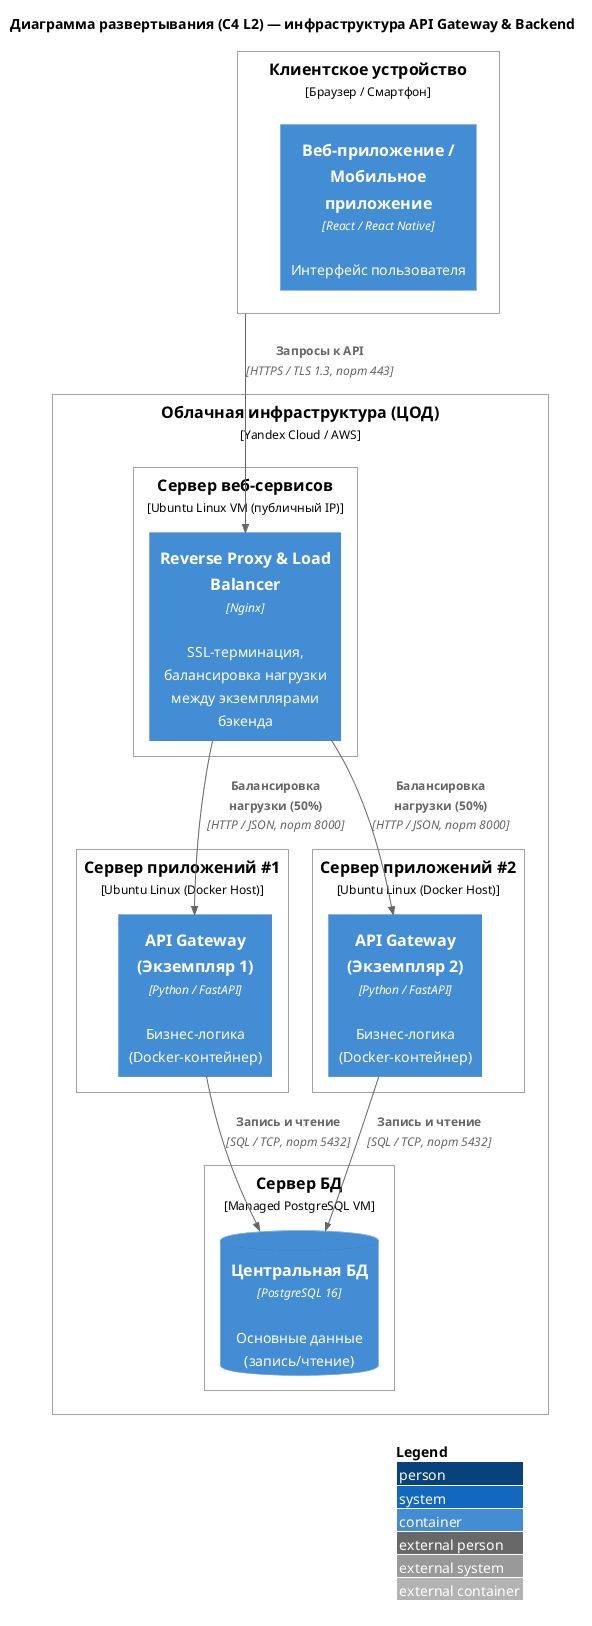

The diagram above was rendered by PlantUML. Its source (embedded in the PNG):
@startuml
!include ../vendor/C4-PlantUML/C4_Deployment.puml

LAYOUT_WITH_LEGEND()
title Диаграмма развертывания (C4 L2) — инфраструктура API Gateway & Backend

Deployment_Node(client, "Клиентское устройство", "Браузер / Смартфон") {
    Container(web_app, "Веб-приложение / Мобильное приложение", "React / React Native", "Интерфейс пользователя")
}

Deployment_Node(cloud, "Облачная инфраструктура (ЦОД)", "Yandex Cloud / AWS") {
    
    Deployment_Node(nginx_node, "Сервер веб-сервисов", "Ubuntu Linux VM (публичный IP)") {
        Container(nginx, "Reverse Proxy & Load Balancer", "Nginx", "SSL-терминация, балансировка нагрузки между экземплярами бэкенда")
    }
    
    Deployment_Node(app_node_1, "Сервер приложений #1", "Ubuntu Linux (Docker Host)") {
        Container(backend_1, "API Gateway (Экземпляр 1)", "Python / FastAPI", "Бизнес-логика (Docker-контейнер)")
    }

    Deployment_Node(app_node_2, "Сервер приложений #2", "Ubuntu Linux (Docker Host)") {
        Container(backend_2, "API Gateway (Экземпляр 2)", "Python / FastAPI", "Бизнес-логика (Docker-контейнер)")
    }
    
    Deployment_Node(db_node, "Сервер БД", "Managed PostgreSQL VM") {
        ContainerDb(db_master, "Центральная БД", "PostgreSQL 16", "Основные данные (запись/чтение)")
    }
}

Rel(client, nginx, "Запросы к API", "HTTPS / TLS 1.3, порт 443")
Rel(nginx, backend_1, "Балансировка нагрузки (50%)", "HTTP / JSON, порт 8000")
Rel(nginx, backend_2, "Балансировка нагрузки (50%)", "HTTP / JSON, порт 8000")
Rel(backend_1, db_master, "Запись и чтение", "SQL / TCP, порт 5432")
Rel(backend_2, db_master, "Запись и чтение", "SQL / TCP, порт 5432")

@enduml